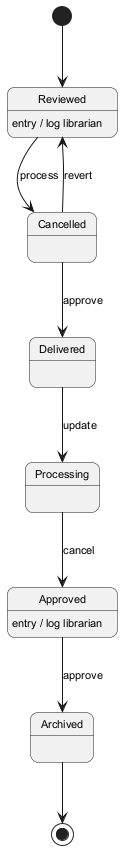

The diagram above was rendered by PlantUML. Its source (embedded in the PNG):
@startuml
skinparam backgroundColor #FFFFFF
skinparam roundCorner 15
skinparam defaultFontSize 11
[*] --> Reviewed
Reviewed --> Cancelled : process
Reviewed : entry / log librarian
Cancelled --> Delivered : approve
Delivered --> Processing : update
Processing --> Approved : cancel
Approved --> Archived : approve
Approved : entry / log librarian
Cancelled --> Reviewed : revert
Archived --> [*]
@enduml